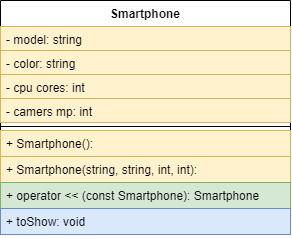

The diagram above was exported from draw.io. Its source (the exported page's mxGraphModel, read from the mxfile embedded in the PNG):
<mxGraphModel dx="658" dy="379" grid="1" gridSize="10" guides="1" tooltips="1" connect="1" arrows="1" fold="1" page="1" pageScale="1" pageWidth="827" pageHeight="1169" math="0" shadow="0">
  <root>
    <mxCell id="0" />
    <mxCell id="1" parent="0" />
    <mxCell id="3OtOvNP9GXaPDqWp6LJZ-4" value="Smartphone" style="swimlane;fontStyle=1;align=center;verticalAlign=top;childLayout=stackLayout;horizontal=1;startSize=26;horizontalStack=0;resizeParent=1;resizeParentMax=0;resizeLast=0;collapsible=1;marginBottom=0;" vertex="1" parent="1">
      <mxGeometry x="260" y="300" width="290" height="234" as="geometry" />
    </mxCell>
    <mxCell id="3OtOvNP9GXaPDqWp6LJZ-5" value="- model: string" style="text;strokeColor=#d6b656;fillColor=#fff2cc;align=left;verticalAlign=top;spacingLeft=4;spacingRight=4;overflow=hidden;rotatable=0;points=[[0,0.5],[1,0.5]];portConstraint=eastwest;" vertex="1" parent="3OtOvNP9GXaPDqWp6LJZ-4">
      <mxGeometry y="26" width="290" height="24" as="geometry" />
    </mxCell>
    <mxCell id="3OtOvNP9GXaPDqWp6LJZ-9" value="- сolor: string" style="text;strokeColor=#d6b656;fillColor=#fff2cc;align=left;verticalAlign=top;spacingLeft=4;spacingRight=4;overflow=hidden;rotatable=0;points=[[0,0.5],[1,0.5]];portConstraint=eastwest;" vertex="1" parent="3OtOvNP9GXaPDqWp6LJZ-4">
      <mxGeometry y="50" width="290" height="24" as="geometry" />
    </mxCell>
    <mxCell id="3OtOvNP9GXaPDqWp6LJZ-8" value="- cpu cores: int" style="text;strokeColor=#d6b656;fillColor=#fff2cc;align=left;verticalAlign=top;spacingLeft=4;spacingRight=4;overflow=hidden;rotatable=0;points=[[0,0.5],[1,0.5]];portConstraint=eastwest;" vertex="1" parent="3OtOvNP9GXaPDqWp6LJZ-4">
      <mxGeometry y="74" width="290" height="24" as="geometry" />
    </mxCell>
    <mxCell id="3OtOvNP9GXaPDqWp6LJZ-10" value="- camers mp: int" style="text;strokeColor=#d6b656;fillColor=#fff2cc;align=left;verticalAlign=top;spacingLeft=4;spacingRight=4;overflow=hidden;rotatable=0;points=[[0,0.5],[1,0.5]];portConstraint=eastwest;" vertex="1" parent="3OtOvNP9GXaPDqWp6LJZ-4">
      <mxGeometry y="98" width="290" height="24" as="geometry" />
    </mxCell>
    <mxCell id="3OtOvNP9GXaPDqWp6LJZ-6" value="" style="line;strokeWidth=1;fillColor=none;align=left;verticalAlign=middle;spacingTop=-1;spacingLeft=3;spacingRight=3;rotatable=0;labelPosition=right;points=[];portConstraint=eastwest;" vertex="1" parent="3OtOvNP9GXaPDqWp6LJZ-4">
      <mxGeometry y="122" width="290" height="8" as="geometry" />
    </mxCell>
    <mxCell id="3OtOvNP9GXaPDqWp6LJZ-7" value="+ Smartphone():" style="text;strokeColor=#d6b656;fillColor=#fff2cc;align=left;verticalAlign=top;spacingLeft=4;spacingRight=4;overflow=hidden;rotatable=0;points=[[0,0.5],[1,0.5]];portConstraint=eastwest;" vertex="1" parent="3OtOvNP9GXaPDqWp6LJZ-4">
      <mxGeometry y="130" width="290" height="26" as="geometry" />
    </mxCell>
    <mxCell id="3OtOvNP9GXaPDqWp6LJZ-12" value="+ Smartphone(string, string, int, int):" style="text;strokeColor=#d6b656;fillColor=#fff2cc;align=left;verticalAlign=top;spacingLeft=4;spacingRight=4;overflow=hidden;rotatable=0;points=[[0,0.5],[1,0.5]];portConstraint=eastwest;" vertex="1" parent="3OtOvNP9GXaPDqWp6LJZ-4">
      <mxGeometry y="156" width="290" height="26" as="geometry" />
    </mxCell>
    <mxCell id="3OtOvNP9GXaPDqWp6LJZ-11" value="+ operator &lt;&lt; (const Smartphone): Smartphone" style="text;strokeColor=#82b366;fillColor=#d5e8d4;align=left;verticalAlign=top;spacingLeft=4;spacingRight=4;overflow=hidden;rotatable=0;points=[[0,0.5],[1,0.5]];portConstraint=eastwest;" vertex="1" parent="3OtOvNP9GXaPDqWp6LJZ-4">
      <mxGeometry y="182" width="290" height="26" as="geometry" />
    </mxCell>
    <mxCell id="3OtOvNP9GXaPDqWp6LJZ-13" value="+ toShow: void" style="text;strokeColor=#6c8ebf;fillColor=#dae8fc;align=left;verticalAlign=top;spacingLeft=4;spacingRight=4;overflow=hidden;rotatable=0;points=[[0,0.5],[1,0.5]];portConstraint=eastwest;" vertex="1" parent="3OtOvNP9GXaPDqWp6LJZ-4">
      <mxGeometry y="208" width="290" height="26" as="geometry" />
    </mxCell>
  </root>
</mxGraphModel>